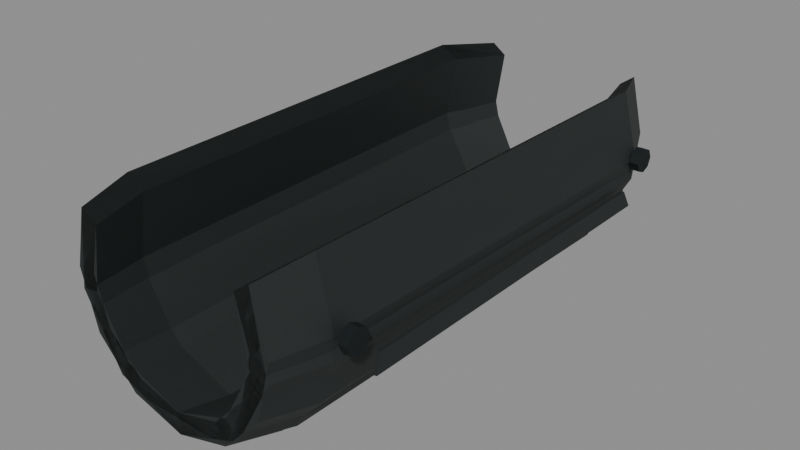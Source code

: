# Source: mp5_guard.blend  (saved by Blender 5.2.45; exported with 4.5.12 LTS)
import bpy
from mathutils import Matrix  # noqa: F401  (used for matrix-valued properties, if any)

bpy.ops.wm.read_factory_settings(use_empty=True)
scene = bpy.context.scene
scene.name = 'Secondary_mp5_guard'

# ---- images (referenced by path relative to the original .blend; pixels are not part of the script)
import os
ASSET_DIR = os.environ.get("B2B_ASSET_DIR", "")  # directory of the original .blend (textures are referenced by path, not embedded)
HERE = os.path.dirname(os.path.abspath(__file__))  # packed textures are extracted next to this script under _unpacked/

def load_image(name, relpath, width, height, colorspace="sRGB"):
    """Load a texture the original file referenced (path relative to the .blend, or extracted next to this script)."""
    p = next((c for c in (os.path.join(HERE, relpath), os.path.join(ASSET_DIR, relpath)) if relpath and os.path.exists(c)), "")
    if p:
        img = bpy.data.images.load(p, check_existing=True)
        img.name = name
    else:  # same state as the original file: an image datablock whose file is absent (Cycles renders it pink)
        img = bpy.data.images.new(name, width, height)
        img.source = "FILE"
        img.filepath = "//" + (relpath or name)
    img.colorspace_settings.name = colorspace
    return img
img_raid_secondary_polymer_base = load_image('RAID_secondary_polymer_base', '_unpacked/polymer-base.69e68936.png', 256, 256, 'sRGB')
img_raid_secondary_steel_base = load_image('RAID_secondary_steel_base', '_unpacked/steel-base.8abb7652.png', 256, 256, 'sRGB')

# ---- materials (node trees are filled in below, after node groups)
mat_raid_secondary_original_polymer = bpy.data.materials.new('RAID_Secondary_Original_polymer')
mat_raid_secondary_original_polymer.diffuse_color = (0.115, 0.14, 0.137, 1.0)
mat_raid_secondary_original_steel = bpy.data.materials.new('RAID_Secondary_Original_steel')
mat_raid_secondary_original_steel.diffuse_color = (0.16, 0.183, 0.19, 1.0)

# ---- material node trees
mat_raid_secondary_original_polymer.use_nodes = True; mat_raid_secondary_original_polymer.node_tree.nodes.clear()
_N = mat_raid_secondary_original_polymer.node_tree.nodes; _L = mat_raid_secondary_original_polymer.node_tree.links
n0 = _N.new('ShaderNodeBsdfPrincipled'); n0.name = 'Principled BSDF'; n0.location = (-200, 100)
n0.inputs[2].default_value = 0.68
n0.inputs[10].default_value = 0.005
n1 = _N.new('ShaderNodeOutputMaterial'); n1.name = 'Material Output'; n1.location = (200, 100)
n2 = _N.new('ShaderNodeTexImage'); n2.name = 'Image Texture'; n2.location = (0, 0)
n2.image = img_raid_secondary_polymer_base
_L.new(n0.outputs[0], n1.inputs[0])
_L.new(n2.outputs[0], n0.inputs[0])
n1.is_active_output = True
mat_raid_secondary_original_steel.use_nodes = True; mat_raid_secondary_original_steel.node_tree.nodes.clear()
_N = mat_raid_secondary_original_steel.node_tree.nodes; _L = mat_raid_secondary_original_steel.node_tree.links
n0 = _N.new('ShaderNodeBsdfPrincipled'); n0.name = 'Principled BSDF'; n0.location = (-200, 100)
n0.inputs[1].default_value = 0.76
n0.inputs[2].default_value = 0.68
n0.inputs[10].default_value = 0.005
n1 = _N.new('ShaderNodeOutputMaterial'); n1.name = 'Material Output'; n1.location = (200, 100)
n2 = _N.new('ShaderNodeTexImage'); n2.name = 'Image Texture'; n2.location = (0, 0)
n2.image = img_raid_secondary_steel_base
_L.new(n0.outputs[0], n1.inputs[0])
_L.new(n2.outputs[0], n0.inputs[0])
n1.is_active_output = True

# ---- meshes
me_mp5_guard_contoured_open_shell = bpy.data.meshes.new('mp5_guard_contoured_open_shell')
me_mp5_guard_contoured_open_shell.from_pydata([(-0.03546, 0.02346, -0.09), (-0.04095, 5.746e-18, -0.09), (-0.03546, -0.02346, -0.09), (-0.02048, -0.04064, -0.09), (-7.522e-18, -0.04692, -0.09), (0.02048, -0.04064, -0.09), (0.03546, -0.02346, -0.09), (0.04095, -1.149e-17, -0.09), (0.03546, 0.02346, -0.09), (0.02938, 0.01906, -0.09), (0.03393, -9.337e-18, -0.09), (0.02938, -0.01906, -0.09), (0.01696, -0.03301, -0.09), (-6.233e-18, -0.03812, -0.09), (-0.01696, -0.03301, -0.09), (-0.02938, -0.01906, -0.09), (-0.03393, 4.669e-18, -0.09), (-0.02938, 0.01906, -0.09), (-0.04547, 0.02666, -0.065), (-0.0525, 6.53e-18, -0.065), (-0.04547, -0.02666, -0.065), (-0.02625, -0.04618, -0.065), (-9.644e-18, -0.05332, -0.065), (0.02625, -0.04618, -0.065), (0.04547, -0.02666, -0.065), (0.0525, -1.306e-17, -0.065), (0.04547, 0.02666, -0.065), (0.03767, 0.02166, -0.065), (0.0435, -1.061e-17, -0.065), (0.03767, -0.02166, -0.065), (0.02175, -0.03752, -0.065), (-7.991e-18, -0.04332, -0.065), (-0.02175, -0.03752, -0.065), (-0.03767, -0.02166, -0.065), (-0.0435, 5.305e-18, -0.065), (-0.03767, 0.02166, -0.065), (-0.04274, 0.02666, 0.108), (-0.04935, 6.53e-18, 0.108), (-0.04274, -0.02666, 0.108), (-0.02468, -0.04618, 0.108), (-9.065e-18, -0.05332, 0.108), (0.02468, -0.04618, 0.108), (0.04274, -0.02666, 0.108), (0.04935, -1.306e-17, 0.108), (0.04274, 0.02666, 0.108), (0.03541, 0.02166, 0.108), (0.04089, -1.061e-17, 0.108), (0.03541, -0.02166, 0.108), (0.02045, -0.03752, 0.108), (-7.511e-18, -0.04332, 0.108), (-0.02045, -0.03752, 0.108), (-0.03541, -0.02166, 0.108), (-0.04089, 5.305e-18, 0.108), (-0.03541, 0.02166, 0.108), (-0.03819, 0.02346, 0.13), (-0.0441, 5.746e-18, 0.13), (-0.03819, -0.02346, 0.13), (-0.02205, -0.04064, 0.13), (-8.101e-18, -0.04692, 0.13), (0.02205, -0.04064, 0.13), (0.03819, -0.02346, 0.13), (0.0441, -1.149e-17, 0.13), (0.03819, 0.02346, 0.13), (0.03164, 0.01906, 0.13), (0.03654, -9.337e-18, 0.13), (0.03164, -0.01906, 0.13), (0.01827, -0.03301, 0.13), (-6.712e-18, -0.03812, 0.13), (-0.01827, -0.03301, 0.13), (-0.03164, -0.01906, 0.13), (-0.03654, 4.669e-18, 0.13), (-0.03164, 0.01906, 0.13), (-0.05425, -0.01866, -0.06), (-0.05425, -0.01866, 0.095), (-0.05425, -0.01066, 0.093), (-0.05425, -0.01066, -0.055), (-0.05275, -0.01866, -0.06), (-0.05275, -0.01866, 0.095), (-0.05275, -0.01066, 0.093), (-0.05275, -0.01066, -0.055), (0.05275, -0.01866, -0.06), (0.05275, -0.01866, 0.095), (0.05275, -0.01066, 0.093), (0.05275, -0.01066, -0.055), (0.05425, -0.01866, -0.06), (0.05425, -0.01866, 0.095), (0.05425, -0.01066, 0.093), (0.05425, -0.01066, -0.055)], [], [(0, 1, 19, 18), (1, 2, 20, 19), (2, 3, 21, 20), (3, 4, 22, 21), (4, 5, 23, 22), (5, 6, 24, 23), (6, 7, 25, 24), (7, 8, 26, 25), (8, 9, 27, 26), (9, 10, 28, 27), (10, 11, 29, 28), (11, 12, 30, 29), (12, 13, 31, 30), (13, 14, 32, 31), (14, 15, 33, 32), (15, 16, 34, 33), (16, 17, 35, 34), (17, 0, 18, 35), (18, 19, 37, 36), (19, 20, 38, 37), (20, 21, 39, 38), (21, 22, 40, 39), (22, 23, 41, 40), (23, 24, 42, 41), (24, 25, 43, 42), (25, 26, 44, 43), (26, 27, 45, 44), (27, 28, 46, 45), (28, 29, 47, 46), (29, 30, 48, 47), (30, 31, 49, 48), (31, 32, 50, 49), (32, 33, 51, 50), (33, 34, 52, 51), (34, 35, 53, 52), (35, 18, 36, 53), (36, 37, 55, 54), (37, 38, 56, 55), (38, 39, 57, 56), (39, 40, 58, 57), (40, 41, 59, 58), (41, 42, 60, 59), (42, 43, 61, 60), (43, 44, 62, 61), (44, 45, 63, 62), (45, 46, 64, 63), (46, 47, 65, 64), (47, 48, 66, 65), (48, 49, 67, 66), (49, 50, 68, 67), (50, 51, 69, 68), (51, 52, 70, 69), (52, 53, 71, 70), (53, 36, 54, 71), (17, 16, 15, 14, 13, 12, 11, 10, 9, 8, 7, 6, 5, 4, 3, 2, 1, 0), (54, 55, 56, 57, 58, 59, 60, 61, 62, 63, 64, 65, 66, 67, 68, 69, 70, 71), (72, 76, 77, 73), (73, 77, 78, 74), (74, 78, 79, 75), (75, 79, 76, 72), (74, 72, 73), (76, 78, 77), (75, 72, 74), (76, 79, 78), (80, 84, 85, 81), (81, 85, 86, 82), (82, 86, 87, 83), (83, 87, 84, 80), (82, 80, 81), (84, 86, 85), (83, 80, 82), (84, 87, 86)])
_uv = me_mp5_guard_contoured_open_shell.uv_layers.new(name='UVMap')
_uv.uv.foreach_set('vector', [0.0, 0.0, 0.05354, 0.0, 0.06127, 0.05556, 0.0, 0.05556, 0.05354, 0.0, 0.1071, 0.0, 0.1225, 0.05556, 0.06127, 0.05556, 0.1071, 0.0, 0.1577, 0.0, 0.1834, 0.05556, 0.1225, 0.05556, 0.1577, 0.0, 0.2053, 0.0, 0.2439, 0.05556, 0.1834, 0.05556, 0.2053, 0.0, 0.2529, 0.0, 0.3043, 0.05556, 0.2439, 0.05556, 0.2529, 0.0, 0.3036, 0.0, 0.3652, 0.05556, 0.3043, 0.05556, 0.3036, 0.0, 0.3571, 0.0, 0.4265, 0.05556, 0.3652, 0.05556, 0.3571, 0.0, 0.4107, 0.0, 0.4877, 0.05556, 0.4265, 0.05556, 0.4107, 0.0, 0.4273, 0.0, 0.5083, 0.05556, 0.4877, 0.05556, 0.4273, 0.0, 0.4709, 0.0, 0.5581, 0.05556, 0.5083, 0.05556, 0.4709, 0.0, 0.5144, 0.0, 0.608, 0.05556, 0.5581, 0.05556, 0.5144, 0.0, 0.5559, 0.0, 0.6579, 0.05556, 0.608, 0.05556, 0.5559, 0.0, 0.5953, 0.0, 0.708, 0.05556, 0.6579, 0.05556, 0.5953, 0.0, 0.6347, 0.0, 0.758, 0.05556, 0.708, 0.05556, 0.6347, 0.0, 0.6762, 0.0, 0.8079, 0.05556, 0.758, 0.05556, 0.6762, 0.0, 0.7197, 0.0, 0.8578, 0.05556, 0.8079, 0.05556, 0.7197, 0.0, 0.7633, 0.0, 0.9076, 0.05556, 0.8578, 0.05556, 0.7633, 0.0, 0.78, 0.0, 0.9282, 0.05556, 0.9076, 0.05556, 0.0, 0.05556, 0.06127, 0.05556, 0.06104, 0.44, 0.0, 0.44, 0.06127, 0.05556, 0.1225, 0.05556, 0.1221, 0.44, 0.06104, 0.44, 0.1225, 0.05556, 0.1834, 0.05556, 0.1812, 0.44, 0.1221, 0.44, 0.1834, 0.05556, 0.2439, 0.05556, 0.2383, 0.44, 0.1812, 0.44, 0.2439, 0.05556, 0.3043, 0.05556, 0.2953, 0.44, 0.2383, 0.44, 0.3043, 0.05556, 0.3652, 0.05556, 0.3544, 0.44, 0.2953, 0.44, 0.3652, 0.05556, 0.4265, 0.05556, 0.4155, 0.44, 0.3544, 0.44, 0.4265, 0.05556, 0.4877, 0.05556, 0.4765, 0.44, 0.4155, 0.44, 0.4877, 0.05556, 0.5083, 0.05556, 0.4962, 0.44, 0.4765, 0.44, 0.5083, 0.05556, 0.5581, 0.05556, 0.5459, 0.44, 0.4962, 0.44, 0.5581, 0.05556, 0.608, 0.05556, 0.5955, 0.44, 0.5459, 0.44, 0.608, 0.05556, 0.6579, 0.05556, 0.644, 0.44, 0.5955, 0.44, 0.6579, 0.05556, 0.708, 0.05556, 0.6912, 0.44, 0.644, 0.44, 0.708, 0.05556, 0.758, 0.05556, 0.7384, 0.44, 0.6912, 0.44, 0.758, 0.05556, 0.8079, 0.05556, 0.7869, 0.44, 0.7384, 0.44, 0.8079, 0.05556, 0.8578, 0.05556, 0.8365, 0.44, 0.7869, 0.44, 0.8578, 0.05556, 0.9076, 0.05556, 0.8862, 0.44, 0.8365, 0.44, 0.9076, 0.05556, 0.9282, 0.05556, 0.9059, 0.44, 0.8862, 0.44, 0.0, 0.44, 0.06104, 0.44, 0.05376, 0.4889, 0.0, 0.4889, 0.06104, 0.44, 0.1221, 0.44, 0.1075, 0.4889, 0.05376, 0.4889, 0.1221, 0.44, 0.1812, 0.44, 0.1599, 0.4889, 0.1075, 0.4889, 0.1812, 0.44, 0.2383, 0.44, 0.2109, 0.4889, 0.1599, 0.4889, 0.2383, 0.44, 0.2953, 0.44, 0.2618, 0.4889, 0.2109, 0.4889, 0.2953, 0.44, 0.3544, 0.44, 0.3142, 0.4889, 0.2618, 0.4889, 0.3544, 0.44, 0.4155, 0.44, 0.3679, 0.4889, 0.3142, 0.4889, 0.4155, 0.44, 0.4765, 0.44, 0.4217, 0.4889, 0.3679, 0.4889, 0.4765, 0.44, 0.4962, 0.44, 0.4392, 0.4889, 0.4217, 0.4889, 0.4962, 0.44, 0.5459, 0.44, 0.483, 0.4889, 0.4392, 0.4889, 0.5459, 0.44, 0.5955, 0.44, 0.5267, 0.4889, 0.483, 0.4889, 0.5955, 0.44, 0.644, 0.44, 0.5697, 0.4889, 0.5267, 0.4889, 0.644, 0.44, 0.6912, 0.44, 0.6118, 0.4889, 0.5697, 0.4889, 0.6912, 0.44, 0.7384, 0.44, 0.654, 0.4889, 0.6118, 0.4889, 0.7384, 0.44, 0.7869, 0.44, 0.6969, 0.4889, 0.654, 0.4889, 0.7869, 0.44, 0.8365, 0.44, 0.7407, 0.4889, 0.6969, 0.4889, 0.8365, 0.44, 0.8862, 0.44, 0.7844, 0.4889, 0.7407, 0.4889, 0.8862, 0.44, 0.9059, 0.44, 0.8019, 0.4889, 0.7844, 0.4889, -0.0653, 0.04236, -0.0754, 1.037e-17, -0.0653, -0.04236, -0.0377, -0.07337, -1.385e-17, -0.08471, 0.0377, -0.07337, 0.0653, -0.04236, 0.0754, -2.075e-17, 0.0653, 0.04236, 0.07881, 0.05214, 0.091, -2.554e-17, 0.07881, -0.05214, 0.0455, -0.0903, -1.672e-17, -0.1043, -0.0455, -0.0903, -0.07881, -0.05214, -0.091, 1.277e-17, -0.07881, 0.05214, -0.08487, 0.05214, -0.098, 1.277e-17, -0.08487, -0.05214, -0.049, -0.0903, -1.8e-17, -0.1043, 0.049, -0.0903, 0.08487, -0.05214, 0.098, -2.554e-17, 0.08487, 0.05214, 0.07032, 0.04236, 0.0812, -2.075e-17, 0.07032, -0.04236, 0.0406, -0.07337, -1.492e-17, -0.08471, -0.0406, -0.07337, -0.07032, -0.04236, -0.0812, 1.037e-17, -0.07032, 0.04236, -0.001667, -0.1333, 0.001667, -0.1333, 0.001667, 0.2111, -0.001667, 0.2111, -0.001667, -0.04147, 0.001667, -0.04147, 0.001667, -0.02369, -0.001667, -0.02369, -0.001667, 0.2067, 0.001667, 0.2067, 0.001667, -0.1222, -0.001667, -0.1222, -0.001667, -0.02369, 0.001667, -0.02369, 0.001667, -0.04147, -0.001667, -0.04147, -0.02369, 0.2067, -0.04147, -0.1333, -0.04147, 0.2111, -0.04147, -0.1333, -0.02369, 0.2067, -0.04147, 0.2111, -0.02369, -0.1222, -0.04147, -0.1333, -0.02369, 0.2067, -0.04147, -0.1333, -0.02369, -0.1222, -0.02369, 0.2067, -0.001667, -0.1333, 0.001667, -0.1333, 0.001667, 0.2111, -0.001667, 0.2111, -0.001667, -0.04147, 0.001667, -0.04147, 0.001667, -0.02369, -0.001667, -0.02369, -0.001667, 0.2067, 0.001667, 0.2067, 0.001667, -0.1222, -0.001667, -0.1222, -0.001667, -0.02369, 0.001667, -0.02369, 0.001667, -0.04147, -0.001667, -0.04147, -0.02369, 0.2067, -0.04147, -0.1333, -0.04147, 0.2111, -0.04147, -0.1333, -0.02369, 0.2067, -0.04147, 0.2111, -0.02369, -0.1222, -0.04147, -0.1333, -0.02369, 0.2067, -0.04147, -0.1333, -0.02369, -0.1222, -0.02369, 0.2067])
me_mp5_guard_contoured_open_shell.materials.append(mat_raid_secondary_original_polymer)
me_mp5_guard_contoured_open_shell.update()
me_mp5_guard_pin = bpy.data.meshes.new('mp5_guard_pin')
me_mp5_guard_pin.from_pydata([(0.0525, 0.005, 0.0), (0.0525, 0.003536, 0.003536), (0.0525, 3.062e-19, 0.005), (0.0525, -0.003536, 0.003536), (0.0525, -0.005, 6.123e-19), (0.0525, -0.003536, -0.003536), (0.0525, -9.185e-19, -0.005), (0.0525, 0.003536, -0.003536), (0.0565, 0.005, 0.0), (0.0565, 0.003536, 0.003536), (0.0565, 3.062e-19, 0.005), (0.0565, -0.003536, 0.003536), (0.0565, -0.005, 6.123e-19), (0.0565, -0.003536, -0.003536), (0.0565, -9.185e-19, -0.005), (0.0565, 0.003536, -0.003536), (0.0525, 0.005, 0.17), (0.0525, 0.003536, 0.1735), (0.0525, -1.283e-08, 0.175), (0.0525, -0.003536, 0.1735), (0.0525, -0.005, 0.17), (0.0525, -0.003536, 0.1665), (0.0525, -1.283e-08, 0.165), (0.0525, 0.003536, 0.1665), (0.0565, 0.005, 0.17), (0.0565, 0.003536, 0.1735), (0.0565, -1.283e-08, 0.175), (0.0565, -0.003536, 0.1735), (0.0565, -0.005, 0.17), (0.0565, -0.003536, 0.1665), (0.0565, -1.283e-08, 0.165), (0.0565, 0.003536, 0.1665)], [], [(0, 1, 9, 8), (1, 2, 10, 9), (2, 3, 11, 10), (3, 4, 12, 11), (4, 5, 13, 12), (5, 6, 14, 13), (6, 7, 15, 14), (7, 0, 8, 15), (7, 6, 5, 4, 3, 2, 1, 0), (8, 9, 10, 11, 12, 13, 14, 15), (16, 17, 25, 24), (17, 18, 26, 25), (18, 19, 27, 26), (19, 20, 28, 27), (20, 21, 29, 28), (21, 22, 30, 29), (22, 23, 31, 30), (23, 16, 24, 31), (23, 22, 21, 20, 19, 18, 17, 16), (24, 25, 26, 27, 28, 29, 30, 31)])
_uv = me_mp5_guard_pin.uv_layers.new(name='UVMap')
_uv.uv.foreach_set('vector', [0.0, 0.0, 0.008504, 0.0, 0.008504, 0.008889, 0.0, 0.008889, 0.008504, 0.0, 0.01701, 0.0, 0.01701, 0.008889, 0.008504, 0.008889, 0.01701, 0.0, 0.02551, 0.0, 0.02551, 0.008889, 0.01701, 0.008889, 0.02551, 0.0, 0.03402, 0.0, 0.03402, 0.008889, 0.02551, 0.008889, 0.03402, 0.0, 0.04252, 0.0, 0.04252, 0.008889, 0.03402, 0.008889, 0.04252, 0.0, 0.05102, 0.0, 0.05102, 0.008889, 0.04252, 0.008889, 0.05102, 0.0, 0.05953, 0.0, 0.05953, 0.008889, 0.05102, 0.008889, 0.05953, 0.0, 0.06803, 0.0, 0.06803, 0.008889, 0.05953, 0.008889, 0.007857, -0.007857, -2.041e-18, -0.01111, -0.007857, -0.007857, -0.01111, 1.361e-18, -0.007857, 0.007857, 6.804e-19, 0.01111, 0.007857, 0.007857, 0.01111, 0.0, 0.01111, 0.0, 0.007857, 0.007857, 6.804e-19, 0.01111, -0.007857, 0.007857, -0.01111, 1.361e-18, -0.007857, -0.007857, -2.041e-18, -0.01111, 0.007857, -0.007857, 0.0, 0.0, 0.008504, 0.0, 0.008504, 0.008889, 0.0, 0.008889, 0.008504, 0.0, 0.01701, 0.0, 0.01701, 0.008889, 0.008504, 0.008889, 0.01701, 0.0, 0.02551, 0.0, 0.02551, 0.008889, 0.01701, 0.008889, 0.02551, 0.0, 0.03402, 0.0, 0.03402, 0.008889, 0.02551, 0.008889, 0.03402, 0.0, 0.04252, 0.0, 0.04252, 0.008889, 0.03402, 0.008889, 0.04252, 0.0, 0.05102, 0.0, 0.05102, 0.008889, 0.04252, 0.008889, 0.05102, 0.0, 0.05953, 0.0, 0.05953, 0.008889, 0.05102, 0.008889, 0.05953, 0.0, 0.06803, 0.0, 0.06803, 0.008889, 0.05953, 0.008889, 0.007857, -0.007857, -2.041e-18, -0.01111, -0.007857, -0.007857, -0.01111, 1.361e-18, -0.007857, 0.007857, 6.804e-19, 0.01111, 0.007857, 0.007857, 0.01111, 0.0, 0.01111, 0.0, 0.007857, 0.007857, 6.804e-19, 0.01111, -0.007857, 0.007857, -0.01111, 1.361e-18, -0.007857, -0.007857, -2.041e-18, -0.01111, 0.007857, -0.007857])
me_mp5_guard_pin.materials.append(mat_raid_secondary_original_steel)
me_mp5_guard_pin.update()
me_mp5_guard_contoured_open_shell_001 = bpy.data.meshes.new('mp5_guard_contoured_open_shell.001')
me_mp5_guard_contoured_open_shell_001.from_pydata([(-0.03546, 0.02346, -0.09), (-0.04033, -0.008148, -0.09), (-0.02632, -0.03594, -0.09), (-7.522e-18, -0.04692, -0.09), (0.02632, -0.03594, -0.09), (0.04033, -0.008148, -0.09), (0.03546, 0.02346, -0.09), (0.02938, 0.01906, -0.09), (0.03341, -0.00662, -0.09), (0.02181, -0.0292, -0.09), (-6.233e-18, -0.03812, -0.09), (-0.02181, -0.0292, -0.09), (-0.03341, -0.00662, -0.09), (-0.02938, 0.01906, -0.09), (-0.04547, 0.02666, -0.065), (-0.0517, -0.009259, -0.065), (-0.03375, -0.04085, -0.065), (-9.644e-18, -0.05332, -0.065), (0.03375, -0.04085, -0.065), (0.0517, -0.009259, -0.065), (0.04547, 0.02666, -0.065), (0.03767, 0.02166, -0.065), (0.04284, -0.007522, -0.065), (0.02796, -0.03319, -0.065), (-7.991e-18, -0.04332, -0.065), (-0.02796, -0.03319, -0.065), (-0.04284, -0.007522, -0.065), (-0.03767, 0.02166, -0.065), (-0.04274, 0.02666, 0.108), (-0.0486, -0.009259, 0.108), (-0.03172, -0.04085, 0.108), (-9.065e-18, -0.05332, 0.108), (0.03172, -0.04085, 0.108), (0.0486, -0.009259, 0.108), (0.04274, 0.02666, 0.108), (0.03541, 0.02166, 0.108), (0.04027, -0.007522, 0.108), (0.02628, -0.03319, 0.108), (-7.511e-18, -0.04332, 0.108), (-0.02628, -0.03319, 0.108), (-0.04027, -0.007522, 0.108), (-0.03541, 0.02166, 0.108), (-0.03819, 0.02346, 0.13), (-0.04343, -0.008148, 0.13), (-0.02835, -0.03594, 0.13), (-8.101e-18, -0.04692, 0.13), (0.02835, -0.03594, 0.13), (0.04343, -0.008148, 0.13), (0.03819, 0.02346, 0.13), (0.03164, 0.01906, 0.13), (0.03598, -0.00662, 0.13), (0.02349, -0.0292, 0.13), (-6.712e-18, -0.03812, 0.13), (-0.02349, -0.0292, 0.13), (-0.03598, -0.00662, 0.13), (-0.03164, 0.01906, 0.13)], [], [(0, 1, 15, 14), (1, 2, 16, 15), (2, 3, 17, 16), (3, 4, 18, 17), (4, 5, 19, 18), (5, 6, 20, 19), (6, 7, 21, 20), (7, 8, 22, 21), (8, 9, 23, 22), (9, 10, 24, 23), (10, 11, 25, 24), (11, 12, 26, 25), (12, 13, 27, 26), (13, 0, 14, 27), (14, 15, 29, 28), (15, 16, 30, 29), (16, 17, 31, 30), (17, 18, 32, 31), (18, 19, 33, 32), (19, 20, 34, 33), (20, 21, 35, 34), (21, 22, 36, 35), (22, 23, 37, 36), (23, 24, 38, 37), (24, 25, 39, 38), (25, 26, 40, 39), (26, 27, 41, 40), (27, 14, 28, 41), (28, 29, 43, 42), (29, 30, 44, 43), (30, 31, 45, 44), (31, 32, 46, 45), (32, 33, 47, 46), (33, 34, 48, 47), (34, 35, 49, 48), (35, 36, 50, 49), (36, 37, 51, 50), (37, 38, 52, 51), (38, 39, 53, 52), (39, 40, 54, 53), (40, 41, 55, 54), (41, 28, 42, 55), (13, 12, 11, 10, 9, 8, 7, 6, 5, 4, 3, 2, 1, 0), (42, 43, 44, 45, 46, 47, 48, 49, 50, 51, 52, 53, 54, 55)])
_uv = me_mp5_guard_contoured_open_shell_001.uv_layers.new(name='UVMap')
_uv.uv.foreach_set('vector', [0.0, 0.0, 0.07107, 0.0, 0.08101, 0.05556, 0.0, 0.05556, 0.07107, 0.0, 0.1402, 0.0, 0.1618, 0.05556, 0.08101, 0.05556, 0.1402, 0.0, 0.2036, 0.0, 0.2417, 0.05556, 0.1618, 0.05556, 0.2036, 0.0, 0.267, 0.0, 0.3217, 0.05556, 0.2417, 0.05556, 0.267, 0.0, 0.3362, 0.0, 0.4024, 0.05556, 0.3217, 0.05556, 0.3362, 0.0, 0.4072, 0.0, 0.4834, 0.05556, 0.4024, 0.05556, 0.4072, 0.0, 0.4239, 0.0, 0.504, 0.05556, 0.4834, 0.05556, 0.4239, 0.0, 0.4817, 0.0, 0.5699, 0.05556, 0.504, 0.05556, 0.4817, 0.0, 0.5381, 0.0, 0.6358, 0.05556, 0.5699, 0.05556, 0.5381, 0.0, 0.5905, 0.0, 0.7019, 0.05556, 0.6358, 0.05556, 0.5905, 0.0, 0.6428, 0.0, 0.768, 0.05556, 0.7019, 0.05556, 0.6428, 0.0, 0.6992, 0.0, 0.8339, 0.05556, 0.768, 0.05556, 0.6992, 0.0, 0.757, 0.0, 0.8997, 0.05556, 0.8339, 0.05556, 0.757, 0.0, 0.7737, 0.0, 0.9203, 0.05556, 0.8997, 0.05556, 0.0, 0.05556, 0.08101, 0.05556, 0.08088, 0.44, 0.0, 0.44, 0.08101, 0.05556, 0.1618, 0.05556, 0.1605, 0.44, 0.08088, 0.44, 0.1618, 0.05556, 0.2417, 0.05556, 0.2362, 0.44, 0.1605, 0.44, 0.2417, 0.05556, 0.3217, 0.05556, 0.312, 0.44, 0.2362, 0.44, 0.3217, 0.05556, 0.4024, 0.05556, 0.3915, 0.44, 0.312, 0.44, 0.4024, 0.05556, 0.4834, 0.05556, 0.4724, 0.44, 0.3915, 0.44, 0.4834, 0.05556, 0.504, 0.05556, 0.4921, 0.44, 0.4724, 0.44, 0.504, 0.05556, 0.5699, 0.05556, 0.5579, 0.44, 0.4921, 0.44, 0.5699, 0.05556, 0.6358, 0.05556, 0.6228, 0.44, 0.5579, 0.44, 0.6358, 0.05556, 0.7019, 0.05556, 0.6854, 0.44, 0.6228, 0.44, 0.7019, 0.05556, 0.768, 0.05556, 0.748, 0.44, 0.6854, 0.44, 0.768, 0.05556, 0.8339, 0.05556, 0.813, 0.44, 0.748, 0.44, 0.8339, 0.05556, 0.8997, 0.05556, 0.8787, 0.44, 0.813, 0.44, 0.8997, 0.05556, 0.9203, 0.05556, 0.8984, 0.44, 0.8787, 0.44, 0.0, 0.44, 0.08088, 0.44, 0.0712, 0.4889, 0.0, 0.4889, 0.08088, 0.44, 0.1605, 0.44, 0.1415, 0.4889, 0.0712, 0.4889, 0.1605, 0.44, 0.2362, 0.44, 0.209, 0.4889, 0.1415, 0.4889, 0.2362, 0.44, 0.312, 0.44, 0.2766, 0.4889, 0.209, 0.4889, 0.312, 0.44, 0.3915, 0.44, 0.3469, 0.4889, 0.2766, 0.4889, 0.3915, 0.44, 0.4724, 0.44, 0.4181, 0.4889, 0.3469, 0.4889, 0.4724, 0.44, 0.4921, 0.44, 0.4356, 0.4889, 0.4181, 0.4889, 0.4921, 0.44, 0.5579, 0.44, 0.4935, 0.4889, 0.4356, 0.4889, 0.5579, 0.44, 0.6228, 0.44, 0.5508, 0.4889, 0.4935, 0.4889, 0.6228, 0.44, 0.6854, 0.44, 0.6067, 0.4889, 0.5508, 0.4889, 0.6854, 0.44, 0.748, 0.44, 0.6625, 0.4889, 0.6067, 0.4889, 0.748, 0.44, 0.813, 0.44, 0.7198, 0.4889, 0.6625, 0.4889, 0.813, 0.44, 0.8787, 0.44, 0.7777, 0.4889, 0.7198, 0.4889, 0.8787, 0.44, 0.8984, 0.44, 0.7952, 0.4889, 0.7777, 0.4889, -0.0653, 0.04236, -0.07425, -0.01471, -0.04847, -0.0649, -1.385e-17, -0.08471, 0.04847, -0.0649, 0.07425, -0.01471, 0.0653, 0.04236, 0.07881, 0.05214, 0.08962, -0.01811, 0.05849, -0.07988, -1.672e-17, -0.1043, -0.05849, -0.07988, -0.08962, -0.01811, -0.07881, 0.05214, -0.08487, 0.05214, -0.09651, -0.01811, -0.06299, -0.07988, -1.8e-17, -0.1043, 0.06299, -0.07988, 0.09651, -0.01811, 0.08487, 0.05214, 0.07032, 0.04236, 0.07997, -0.01471, 0.05219, -0.0649, -1.492e-17, -0.08471, -0.05219, -0.0649, -0.07997, -0.01471, -0.07032, 0.04236])
me_mp5_guard_contoured_open_shell_001.materials.append(mat_raid_secondary_original_polymer)
me_mp5_guard_contoured_open_shell_001.update()

# ---- objects
ob_handguard__mp5_guard_lod0_raid_secondary_original_polymer = bpy.data.objects.new('handguard__mp5_guard_LOD0_RAID_Secondary_Original_polymer', me_mp5_guard_contoured_open_shell)
ob_handguard__mp5_guard_lod0_raid_secondary_original_steel = bpy.data.objects.new('handguard__mp5_guard_LOD0_RAID_Secondary_Original_steel', me_mp5_guard_pin)
ob_handguard__mp5_guard_lod1_raid_secondary_original_polymer = bpy.data.objects.new('handguard__mp5_guard_LOD1_RAID_Secondary_Original_polymer', me_mp5_guard_contoured_open_shell_001)

# ---- transforms, parenting, visibility, modifiers, constraints
ob_handguard__mp5_guard_lod0_raid_secondary_original_polymer.location = (0.0, 0.0, 0.0)
ob_handguard__mp5_guard_lod0_raid_secondary_original_polymer.rotation_euler = (1.571, -0.0, 0.0)
ob_handguard__mp5_guard_lod0_raid_secondary_original_steel.location = (0.0, 0.065, 0.0)
ob_handguard__mp5_guard_lod0_raid_secondary_original_steel.rotation_euler = (1.571, -0.0, 0.0)
ob_handguard__mp5_guard_lod1_raid_secondary_original_polymer.location = (0.0, 0.0, 0.0)
ob_handguard__mp5_guard_lod1_raid_secondary_original_polymer.rotation_euler = (1.571, -0.0, 0.0)

# ---- collection membership
scene.collection.objects.link(ob_handguard__mp5_guard_lod0_raid_secondary_original_polymer)
scene.collection.objects.link(ob_handguard__mp5_guard_lod0_raid_secondary_original_steel)
scene.collection.objects.link(ob_handguard__mp5_guard_lod1_raid_secondary_original_polymer)

# ---- scene / render settings (as saved in the file)
scene.frame_start = 1; scene.frame_end = 250; scene.frame_set(1)
scene.render.engine = 'BLENDER_EEVEE_NEXT'
scene.render.image_settings.exr_codec = 'NONE'
scene.render.use_bake_clear = False
scene.render.bake_margin = 0
scene.render.bake_bias = 0.0
scene.render.bake_samples = 0
scene.render.simplify_subdivision_render = 0
scene.render.simplify_child_particles_render = 0.0
scene.render.compositor_device = 'GPU'
scene.eevee.use_volume_custom_range = False
scene.eevee.gtao_distance = 0.0
scene.eevee.use_fast_gi = False
scene.eevee.fast_gi_thickness_near = 0.1
scene.eevee.fast_gi_thickness_far = 0.0
scene.eevee.ray_tracing_options.screen_trace_thickness = 0.1
bpy.context.view_layer.update()

# ---- added for rendering (the .blend has no active camera and no usable light): camera, sun + grey world if the file has none
cam_auto = bpy.data.cameras.new('AutoCamera')
cam_auto.lens = 50.0
cam_auto.sensor_width = 36.0
cam_auto.clip_end = 1000.0
ob_auto_camera = bpy.data.objects.new('AutoCamera', cam_auto)
scene.collection.objects.link(ob_auto_camera)
ob_auto_camera.location = (0.240725, -0.30752, 0.17835)
ob_auto_camera.rotation_euler = (1.09748, -7.21219e-08, 0.694738)
scene.camera = ob_auto_camera
light_auto_sun = bpy.data.lights.new('AutoSun', 'SUN')
light_auto_sun.energy = 3.0
light_auto_sun.angle = 0.0523599
ob_auto_sun = bpy.data.objects.new('AutoSun', light_auto_sun)
scene.collection.objects.link(ob_auto_sun)
ob_auto_sun.rotation_euler = (0.872665, 0.174533, 0.523599)
if scene.world is None:
    world_auto = bpy.data.worlds.new('AutoWorld')
    world_auto.color = (0.3, 0.3, 0.3)
    scene.world = world_auto
bpy.context.view_layer.update()
